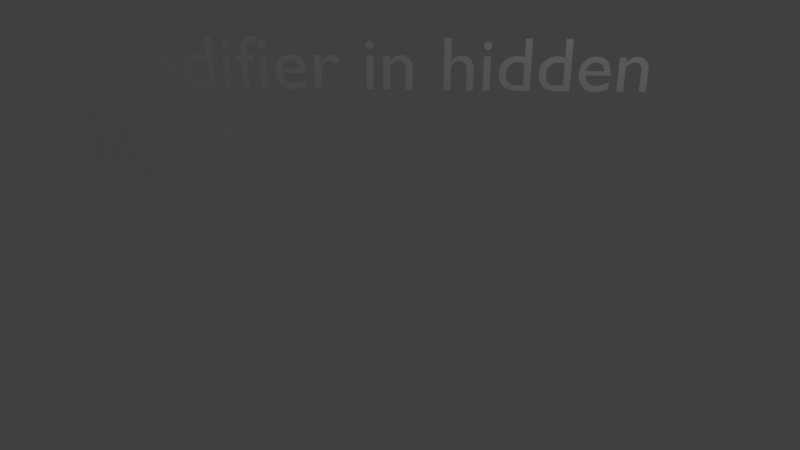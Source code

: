 # Source: Invisible.blend  (saved by Blender 2.78.5; exported with 4.5.12 LTS)
import bpy
from mathutils import Matrix  # noqa: F401  (used for matrix-valued properties, if any)

bpy.ops.wm.read_factory_settings(use_empty=True)
scene = bpy.context.scene
scene.name = 'Scene'

# ---- collections
col_collection_1 = bpy.data.collections.new('Collection 1'); scene.collection.children.link(col_collection_1)
col_collection_2 = bpy.data.collections.new('Collection 2'); scene.collection.children.link(col_collection_2)
col_collection_2.hide_render = True
col_collection_2.hide_viewport = True

# ---- materials (node trees are filled in below, after node groups)
mat_material = bpy.data.materials.new('Material')
mat_material.alpha_threshold = 0.0
mat_material.use_transparent_shadow = False
mat_material.roughness = 0.5
mat_material.line_color = (0.0, 0.0, 0.0, 1.0)

# ---- material node trees

# ---- world
world_world = bpy.data.worlds.new('World'); scene.world = world_world
world_world.color = (0.05088, 0.05088, 0.05088)
world_world.use_sun_shadow = False
world_world.sun_shadow_jitter_overblur = 0.0
world_world.cycles.sampling_method = 'MANUAL'

# ---- cameras
cam_camera = bpy.data.cameras.new('Camera')
cam_camera.clip_end = 100.0
cam_camera.lens = 35.0
cam_camera.sensor_width = 32.0
cam_camera.sensor_height = 18.0
cam_camera.ortho_scale = 7.314
cam_camera.dof.focus_distance = 0.0
cam_camera.dof.aperture_fstop = 128.0

# ---- lights
light_lamp = bpy.data.lights.new('Lamp', 'POINT')
light_lamp.transmission_factor = 0.0
light_lamp.cutoff_distance = 30.0
light_lamp.energy = 100.0
light_lamp.shadow_buffer_clip_start = 1.001
light_lamp.shadow_soft_size = 0.1
light_lamp.shadow_maximum_resolution = 0.006
light_lamp.use_absolute_resolution = True

# ---- meshes
me_cube = bpy.data.meshes.new('Cube')
me_cube.from_pydata([(1.0, 1.0, -1.0), (1.0, -1.0, -1.0), (-1.0, -1.0, -1.0), (-1.0, 1.0, -1.0), (1.0, 1.0, 1.0), (1.0, -1.0, 1.0), (-1.0, -1.0, 1.0), (-1.0, 1.0, 1.0)], [], [(0, 1, 2, 3), (4, 7, 6, 5), (0, 4, 5, 1), (1, 5, 6, 2), (2, 6, 7, 3), (4, 0, 3, 7)])
me_cube.materials.append(mat_material)
me_cube.use_remesh_preserve_volume = False
me_cube.use_remesh_preserve_attributes = False
me_cube.use_mirror_vertex_groups = False
me_cube.update()

# ---- curves / text
txt_text = bpy.data.curves.new('Text', 'FONT')
txt_text.dimensions = '2D'
txt_text.body = 'Modifier in hidden\nlayer.'
txt_text.use_path_clamp = True
txt_text.bevel_resolution = 0

# ---- objects
ob_text = bpy.data.objects.new('Text', txt_text)
ob_lamp = bpy.data.objects.new('Lamp', light_lamp)
ob_camera = bpy.data.objects.new('Camera', cam_camera)
ob_cube = bpy.data.objects.new('Cube', me_cube)

# ---- transforms, parenting, visibility, modifiers, constraints
ob_text.location = (-3.423, -1.97, 1.863)
ob_text.rotation_euler = (1.571, -0.0, 0.7854)
ob_text.lineart.crease_threshold = 0.0
ob_lamp.location = (4.076, 1.005, 5.904)
ob_lamp.rotation_euler = (0.6503, 0.05522, 1.866)
ob_lamp.lock_rotations_4d = False
ob_lamp.empty_display_type = 'ARROWS'
ob_lamp.color = (0.0, 0.0, 0.0, 0.0)
ob_lamp.lineart.crease_threshold = 0.0
ob_camera.location = (7.481, -6.508, 5.344)
ob_camera.rotation_euler = (1.109, 0.0, 0.8149)
ob_camera.lock_rotations_4d = False
ob_camera.empty_display_type = 'ARROWS'
ob_camera.color = (0.0, 0.0, 0.0, 0.0)
ob_camera.display_type = 'WIRE'
ob_camera.lineart.crease_threshold = 0.0
ob_cube.location = (0.0, 0.0, 0.0)
ob_cube.lock_rotations_4d = False
ob_cube.empty_display_type = 'ARROWS'
ob_cube.lineart.crease_threshold = 0.0
_m = ob_cube.modifiers.new('Array', 'ARRAY')
_m.constant_offset_displace = (0.0, 0.0, 0.0)
_m = ob_cube.modifiers.new('Subsurf', 'SUBSURF')
_m.uv_smooth = 'PRESERVE_CORNERS'
_m.quality = 2
_m.show_only_control_edges = False

# ---- collection membership
col_collection_1.objects.link(ob_text)
col_collection_1.objects.link(ob_lamp)
col_collection_1.objects.link(ob_camera)
col_collection_2.objects.link(ob_cube)

# ---- scene / render settings (as saved in the file)
scene.camera = ob_camera
scene.frame_start = 1; scene.frame_end = 250; scene.frame_set(1)
scene.render.engine = 'BLENDER_EEVEE_NEXT'
scene.render.resolution_percentage = 50
scene.render.dither_intensity = 0.0
scene.cycles.use_denoising = False
scene.cycles.samples = 128
scene.cycles.sampling_pattern = 'TABULATED_SOBOL'
scene.cycles.use_adaptive_sampling = False
scene.cycles.use_light_tree = False
scene.cycles.blur_glossy = 0.0
scene.cycles.sample_clamp_indirect = 0.0
scene.view_settings.view_transform = 'Standard'
bpy.context.view_layer.update()

